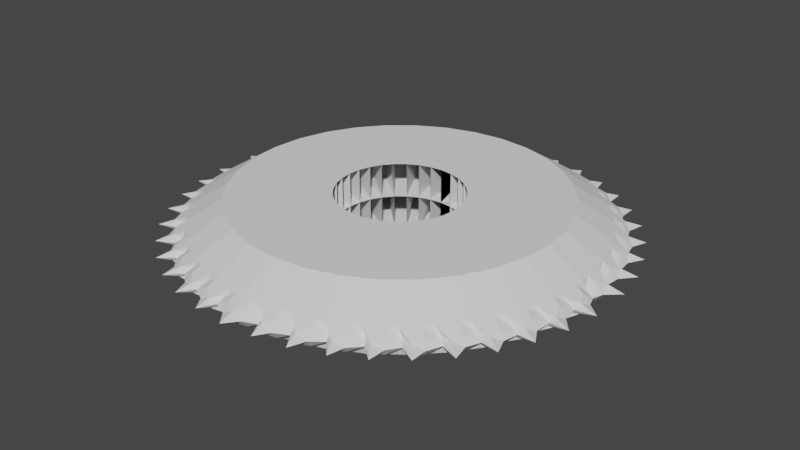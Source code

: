 # Source: CircularSaw.blend  (saved by Blender 2.91.10; exported with 4.5.12 LTS)
import bpy
from mathutils import Matrix  # noqa: F401  (used for matrix-valued properties, if any)

bpy.ops.wm.read_factory_settings(use_empty=True)
scene = bpy.context.scene
scene.name = 'Scene'

# ---- collections
col_collection = bpy.data.collections.new('Collection'); scene.collection.children.link(col_collection)

# ---- world
world_world = bpy.data.worlds.new('World'); scene.world = world_world
world_world.use_nodes = True; world_world.node_tree.nodes.clear()
_N = world_world.node_tree.nodes; _L = world_world.node_tree.links
n0 = _N.new('ShaderNodeOutputWorld'); n0.name = 'World Output'; n0.location = (300, 300)
n1 = _N.new('ShaderNodeBackground'); n1.name = 'Background'; n1.location = (10, 300)
n1.inputs[0].default_value = (0.05088, 0.05088, 0.05088, 1.0)
_L.new(n1.outputs[0], n0.inputs[0])
n0.is_active_output = True
world_world.color = (0.05088, 0.05088, 0.05088)
world_world.use_sun_shadow = False
world_world.sun_shadow_jitter_overblur = 0.0

# ---- meshes
me_cylinder = bpy.data.meshes.new('Cylinder')
me_cylinder.from_pydata([(0.1894, 0.9522, 0.003604), (0.0, 1.028, 0.001933), (0.3827, 0.8666, 0.001933), (0.5722, 0.8564, 0.002476), (0.6896, 0.6896, 0.00377), (0.8082, 0.5174, 0.001933), (0.9546, 0.3954, 0.002535), (0.9504, 0.1891, 0.00396), (0.9523, 0.0, 0.001933), (-1.3e-08, 0.966, 0.1352), (-3.733e-08, 0.9022, 0.3847), (-6.167e-08, 0.8385, 0.6343), (0.1636, 0.8224, 0.6343), (0.176, 0.8849, 0.3847), (0.1828, 0.9189, 0.2492), (0.3209, 0.7747, 0.6343), (0.3453, 0.8335, 0.3847), (0.3697, 0.8352, 0.1352), (0.4658, 0.6972, 0.6343), (0.5012, 0.7502, 0.3847), (0.5367, 0.8032, 0.1352), (0.5929, 0.5929, 0.6343), (0.638, 0.638, 0.3847), (0.6655, 0.6655, 0.2321), (0.6972, 0.4658, 0.6343), (0.7502, 0.5012, 0.3847), (0.7798, 0.4985, 0.1352), (0.7747, 0.3209, 0.6343), (0.8335, 0.3453, 0.3847), (0.8924, 0.3697, 0.1352), (0.8224, 0.1636, 0.6343), (0.8849, 0.176, 0.3847), (0.917, 0.1824, 0.2564), (0.8385, 0.0, 0.6343), (0.9022, 0.0, 0.3847), (0.9183, 0.0, 0.1352), (0.07268, 0.7379, 1.0), (0.1113, 0.9416, 0.001933), (0.08179, 0.8304, 0.6343), (0.08801, 0.8936, 0.3847), (0.108, 0.9079, 0.1352), (0.2988, 0.9849, 0.002556), (0.2422, 0.7985, 0.6343), (0.2606, 0.8592, 0.3847), (0.2791, 0.9199, 0.1352), (0.4578, 0.8565, 0.00376), (0.3934, 0.7359, 0.6343), (0.4233, 0.7919, 0.3847), (0.4418, 0.8266, 0.2299), (0.6123, 0.7237, 0.001933), (0.5294, 0.645, 0.6343), (0.5696, 0.6941, 0.3847), (0.5908, 0.6975, 0.1352), (0.7987, 0.6555, 0.002629), (0.645, 0.5294, 0.6343), (0.6941, 0.5696, 0.3847), (0.7431, 0.6098, 0.1352), (0.8625, 0.461, 0.004881), (0.7359, 0.3934, 0.6343), (0.7919, 0.4233, 0.3847), (0.8326, 0.445, 0.2029), (0.9227, 0.2539, 0.001933), (0.7985, 0.2422, 0.6343), (0.8592, 0.2606, 0.3847), (0.8902, 0.2441, 0.1352), (1.03, 0.1015, 0.002668), (0.8304, 0.08179, 0.6343), (0.8936, 0.08801, 0.3847), (0.9567, 0.09422, 0.1352), (0.8887, 0.5306, 0.002641), (0.7166, 0.4296, 0.6343), (0.771, 0.4623, 0.3847), (0.8255, 0.4949, 0.1352), (0.782, 0.5798, 0.006524), (0.6711, 0.4976, 0.6343), (0.7221, 0.5354, 0.3847), (0.7548, 0.5596, 0.2251), (0.8775, 0.3941, 0.001933), (0.7553, 0.3571, 0.6343), (0.8127, 0.3843, 0.3847), (0.8468, 0.3796, 0.1352), (0.9164, 0.328, 0.003027), (0.7866, 0.2816, 0.6343), (0.8464, 0.303, 0.3847), (0.8845, 0.3166, 0.2257), (1.005, 0.2536, 0.002664), (0.8105, 0.2029, 0.6343), (0.8721, 0.2183, 0.3847), (0.9337, 0.2338, 0.1352), (0.9421, 0.1177, 0.001933), (0.8264, 0.1227, 0.6343), (0.8892, 0.132, 0.3847), (0.9086, 0.1127, 0.1352), (0.7415, 0.03634, 1.0), (0.9687, 0.04748, 0.003713), (0.8345, 0.0409, 0.6343), (0.8979, 0.044, 0.3847), (0.9349, 0.04582, 0.2393), (0.03634, 0.7415, 1.0), (0.04746, 0.9684, 0.002644), (0.0409, 0.8345, 0.6343), (0.044, 0.8979, 0.3847), (0.0458, 0.9345, 0.2406), (0.149, 1.013, 0.002436), (0.1227, 0.8264, 0.6343), (0.132, 0.8892, 0.3847), (0.1413, 0.952, 0.1352), (0.2526, 0.9189, 0.001933), (0.2029, 0.8105, 0.6343), (0.2183, 0.8721, 0.3847), (0.2444, 0.886, 0.1352), (0.3265, 0.9121, 0.004778), (0.2816, 0.7866, 0.6343), (0.303, 0.8464, 0.3847), (0.315, 0.8801, 0.2439), (0.4417, 0.9304, 0.002548), (0.3571, 0.7553, 0.6343), (0.3843, 0.8127, 0.3847), (0.4114, 0.8701, 0.1352), (0.506, 0.8037, 0.001933), (0.4296, 0.7166, 0.6343), (0.4623, 0.771, 0.3847), (0.4885, 0.7746, 0.1352), (0.5758, 0.7765, 0.003063), (0.4976, 0.6711, 0.6343), (0.5354, 0.7221, 0.3847), (0.5556, 0.7493, 0.2519), (0.6899, 0.7634, 0.002529), (0.5611, 0.619, 0.6343), (0.6038, 0.666, 0.3847), (0.6464, 0.7131, 0.1352), (0.717, 0.6247, 0.001933), (0.619, 0.5611, 0.6343), (0.666, 0.6038, 0.3847), (0.6919, 0.6019, 0.1352), (0.1454, 0.7308, 1.0), (0.2851, 0.6884, 1.0), (0.4139, 0.6195, 1.0), (0.5268, 0.5268, 1.0), (0.6195, 0.4139, 1.0), (0.7308, 0.1454, 1.0), (0.3495, 0.6539, 1.0), (0.4704, 0.5732, 1.0), (0.5732, 0.4704, 1.0), (0.6539, 0.3495, 1.0), (0.7096, 0.2152, 1.0), (0.6367, 0.3817, 1.0), (0.5963, 0.4422, 1.0), (0.6711, 0.3173, 1.0), (0.7202, 0.1803, 1.0), (0.7343, 0.109, 1.0), (0.109, 0.7343, 1.0), (0.1803, 0.7202, 1.0), (0.2502, 0.699, 1.0), (0.3173, 0.6711, 1.0), (0.3817, 0.6367, 1.0), (0.4422, 0.5963, 1.0), (0.4986, 0.55, 1.0), (0.55, 0.4986, 1.0), (0.699, 0.2502, 1.0), (0.7379, 0.07268, 1.0), (0.6884, 0.2851, 1.0), (0.7451, 3.637e-08, 1.0), (0.0, 0.7451, 1.0), (0.2152, 0.7096, 1.0), (0.0, 0.2843, 0.0003164), (0.05546, 0.2788, 0.0003164), (0.05546, 0.2788, 1.002), (0.1088, 0.2626, 0.0003164), (0.1088, 0.2626, 1.002), (0.1579, 0.2364, 0.0003164), (0.201, 0.201, 0.0003164), (0.201, 0.201, 1.002), (0.2364, 0.1579, 0.0003164), (0.2364, 0.1579, 1.002), (0.2626, 0.1088, 0.0003164), (0.2626, 0.1088, 1.002), (0.2788, 0.05546, 0.0003164), (0.2788, 0.05546, 1.002), (0.2843, 2.146e-08, 1.002), (0.2843, 2.146e-08, 0.0003164), (0.0, 0.2843, 1.002), (0.7451, 3.637e-08, 1.0), (0.2788, 0.05546, 0.0003164), (0.2788, 0.05546, 1.002), (0.1579, 0.2364, 1.002), (0.7451, 3.813e-08, 1.0), (0.5519, 0.02636, 0.0003164), (0.7308, 0.1454, 1.0), (0.5465, 0.08182, 0.0003164), (0.0, 0.2843, 0.0003164), (0.05546, 0.2788, 0.0003164), (0.05546, 0.2788, 1.002), (0.1088, 0.2626, 0.0003164), (0.1088, 0.2626, 1.002), (0.1579, 0.2364, 0.0003164), (0.201, 0.201, 0.0003164), (0.201, 0.201, 1.002), (0.2364, 0.1579, 0.0003164), (0.2364, 0.1579, 1.002), (0.2626, 0.1088, 0.0003164), (0.2626, 0.1088, 1.002), (0.2788, 0.05546, 0.0003164), (0.2788, 0.05546, 1.002), (0.0, 0.2843, 1.002), (0.1579, 0.2364, 1.002), (0.6884, 0.2851, 1.0), (0.5194, 0.1867, 0.0003164), (0.5355, 0.1333, 0.0003164), (0.7308, 0.1454, 1.0), (0.6195, 0.4139, 1.0), (0.4496, 0.2719, 0.0003164), (0.4759, 0.2228, 0.0003164), (0.6884, 0.2851, 1.0), (0.5268, 0.5268, 1.0), (0.3744, 0.3433, 0.0003164), (0.4098, 0.3003, 0.0003164), (0.6195, 0.4139, 1.0), (0.3005, 0.41, 0.0003164), (0.3435, 0.3747, 0.0003164), (0.5268, 0.5268, 1.0), (0.4139, 0.6195, 1.0), (0.2851, 0.6884, 1.0), (0.2194, 0.4696, 0.0003164), (0.2686, 0.4433, 0.0003164), (0.4139, 0.6195, 1.0), (0.1454, 0.7308, 1.0), (0.1259, 0.5109, 0.0003164), (0.1792, 0.4947, 0.0003164), (0.2851, 0.6884, 1.0), (0.02447, 0.5327, 0.0003164), (0.07993, 0.5272, 0.0003164), (0.1454, 0.7308, 1.0), (-2.118e-09, 0.7451, 1.0)], [], [(106, 14, 0, 103), (114, 17, 2, 111), (122, 20, 3, 119), (130, 23, 4, 127), (76, 26, 5, 73), (80, 29, 6, 77), (88, 32, 7, 85), (97, 35, 8, 94), (93, 162, 33, 95), (95, 33, 34, 96), (96, 34, 35, 97), (149, 140, 30, 86), (86, 30, 31, 87), (87, 31, 32, 88), (148, 161, 27, 78), (78, 27, 28, 79), (79, 28, 29, 80), (147, 139, 24, 74), (74, 24, 25, 75), (75, 25, 26, 76), (157, 138, 21, 128), (128, 21, 22, 129), (129, 22, 23, 130), (155, 137, 18, 120), (120, 18, 19, 121), (121, 19, 20, 122), (153, 136, 15, 112), (112, 15, 16, 113), (113, 16, 17, 114), (151, 135, 12, 104), (104, 12, 13, 105), (105, 13, 14, 106), (101, 39, 40, 102), (100, 38, 39, 101), (98, 36, 38, 100), (102, 40, 37, 99), (109, 43, 44, 110), (108, 42, 43, 109), (152, 164, 42, 108), (110, 44, 41, 107), (117, 47, 48, 118), (116, 46, 47, 117), (154, 141, 46, 116), (118, 48, 45, 115), (125, 51, 52, 126), (124, 50, 51, 125), (156, 142, 50, 124), (126, 52, 49, 123), (133, 55, 56, 134), (132, 54, 55, 133), (158, 143, 54, 132), (134, 56, 53, 131), (71, 59, 60, 72), (70, 58, 59, 71), (146, 144, 58, 70), (72, 60, 57, 69), (83, 63, 64, 84), (82, 62, 63, 83), (159, 145, 62, 82), (84, 64, 61, 81), (91, 67, 68, 92), (90, 66, 67, 91), (150, 160, 66, 90), (92, 68, 65, 89), (26, 72, 69, 5), (139, 146, 70, 24), (24, 70, 71, 25), (25, 71, 72, 26), (55, 75, 76, 56), (54, 74, 75, 55), (143, 147, 74, 54), (56, 76, 73, 53), (59, 79, 80, 60), (58, 78, 79, 59), (144, 148, 78, 58), (60, 80, 77, 57), (29, 84, 81, 6), (161, 159, 82, 27), (27, 82, 83, 28), (28, 83, 84, 29), (63, 87, 88, 64), (62, 86, 87, 63), (145, 149, 86, 62), (64, 88, 85, 61), (32, 92, 89, 7), (140, 150, 90, 30), (30, 90, 91, 31), (31, 91, 92, 32), (67, 96, 97, 68), (66, 95, 96, 67), (160, 93, 95, 66), (68, 97, 94, 65), (9, 102, 99, 1), (163, 98, 100, 11), (11, 100, 101, 10), (10, 101, 102, 9), (39, 105, 106, 40), (38, 104, 105, 39), (36, 151, 104, 38), (40, 106, 103, 37), (14, 110, 107, 0), (135, 152, 108, 12), (12, 108, 109, 13), (13, 109, 110, 14), (43, 113, 114, 44), (42, 112, 113, 43), (164, 153, 112, 42), (44, 114, 111, 41), (17, 118, 115, 2), (136, 154, 116, 15), (15, 116, 117, 16), (16, 117, 118, 17), (47, 121, 122, 48), (46, 120, 121, 47), (141, 155, 120, 46), (48, 122, 119, 45), (20, 126, 123, 3), (137, 156, 124, 18), (18, 124, 125, 19), (19, 125, 126, 20), (51, 129, 130, 52), (50, 128, 129, 51), (142, 157, 128, 50), (52, 130, 127, 49), (23, 134, 131, 4), (138, 158, 132, 21), (21, 132, 133, 22), (22, 133, 134, 23), (185, 172, 197, 205), (171, 170, 195, 196), (170, 168, 193, 195), (174, 176, 201, 199), (169, 185, 205, 194), (175, 173, 198, 200), (165, 181, 204, 190), (177, 178, 184, 183), (183, 184, 188, 189), (189, 188, 186, 187), (184, 179, 186, 188), (179, 180, 187, 186), (180, 183, 189, 187), (190, 204, 233, 230), (192, 194, 229, 226), (205, 195, 224, 225), (195, 205, 221, 218), (197, 199, 217, 214), (199, 201, 213, 210), (203, 202, 208, 209), (177, 175, 200, 202), (166, 165, 190, 191), (176, 178, 203, 201), (173, 171, 196, 198), (178, 177, 202, 203), (172, 174, 199, 197), (168, 166, 191, 193), (181, 167, 192, 204), (167, 169, 194, 192), (207, 206, 209, 208), (202, 200, 207, 208), (201, 203, 209, 206), (200, 201, 206, 207), (211, 210, 213, 212), (198, 199, 210, 211), (201, 200, 212, 213), (200, 198, 211, 212), (215, 214, 217, 216), (196, 197, 214, 215), (199, 198, 216, 217), (198, 196, 215, 216), (218, 221, 220, 219), (197, 196, 219, 220), (205, 197, 220, 221), (196, 195, 218, 219), (223, 222, 225, 224), (195, 193, 223, 224), (194, 205, 225, 222), (193, 194, 222, 223), (227, 226, 229, 228), (191, 192, 226, 227), (194, 193, 228, 229), (193, 191, 227, 228), (230, 233, 232, 231), (192, 191, 231, 232), (204, 192, 232, 233), (191, 190, 230, 231)])
_uv = me_cylinder.uv_layers.new(name='UVMap')
_uv.uv.foreach_set('vector', [0.9764, 0.7838, 0.9687, 0.7838, 0.9688, 0.7505, 0.9766, 0.7505, 0.9453, 0.7838, 0.9375, 0.7838, 0.9375, 0.7505, 0.9453, 0.7505, 0.9141, 0.7838, 0.9062, 0.7838, 0.9062, 0.7505, 0.9141, 0.7505, 0.8828, 0.7838, 0.875, 0.7838, 0.875, 0.7505, 0.8828, 0.7505, 0.8516, 0.7838, 0.8438, 0.7838, 0.8438, 0.7505, 0.8516, 0.7505, 0.8203, 0.7838, 0.8125, 0.7838, 0.8125, 0.7505, 0.8203, 0.7505, 0.7891, 0.7838, 0.7812, 0.7838, 0.7812, 0.7505, 0.7891, 0.7505, 0.7578, 0.7838, 0.75, 0.7838, 0.75, 0.7505, 0.7578, 0.7505, 0.7598, 1.0, 0.754, 1.0, 0.7525, 0.9086, 0.7591, 0.9086, 0.7591, 0.9086, 0.7525, 0.9086, 0.7515, 0.8462, 0.7586, 0.8462, 0.7586, 0.8462, 0.7515, 0.8462, 0.75, 0.7838, 0.7578, 0.7838, 0.7911, 1.0, 0.7852, 1.0, 0.7838, 0.9086, 0.7903, 0.9086, 0.7903, 0.9086, 0.7838, 0.9086, 0.7828, 0.8462, 0.7898, 0.8462, 0.7898, 0.8462, 0.7828, 0.8462, 0.7812, 0.7838, 0.7891, 0.7838, 0.8223, 1.0, 0.8165, 1.0, 0.815, 0.9086, 0.8216, 0.9086, 0.8216, 0.9086, 0.815, 0.9086, 0.814, 0.8462, 0.8211, 0.8462, 0.8211, 0.8462, 0.814, 0.8462, 0.8125, 0.7838, 0.8203, 0.7838, 0.8536, 1.0, 0.8477, 1.0, 0.8463, 0.9086, 0.8528, 0.9086, 0.8528, 0.9086, 0.8463, 0.9086, 0.8453, 0.8462, 0.8523, 0.8462, 0.8523, 0.8462, 0.8453, 0.8462, 0.8438, 0.7838, 0.8516, 0.7838, 0.8848, 1.0, 0.879, 1.0, 0.8775, 0.9086, 0.8841, 0.9086, 0.8841, 0.9086, 0.8775, 0.9086, 0.8765, 0.8462, 0.8836, 0.8462, 0.8836, 0.8462, 0.8765, 0.8462, 0.875, 0.7838, 0.8828, 0.7838, 0.9161, 1.0, 0.9102, 1.0, 0.9088, 0.9086, 0.9153, 0.9086, 0.9153, 0.9086, 0.9088, 0.9086, 0.9078, 0.8462, 0.9148, 0.8462, 0.9148, 0.8462, 0.9078, 0.8462, 0.9062, 0.7838, 0.9141, 0.7838, 0.9473, 1.0, 0.9415, 1.0, 0.94, 0.9086, 0.9466, 0.9086, 0.9466, 0.9086, 0.94, 0.9086, 0.939, 0.8462, 0.9461, 0.8462, 0.9461, 0.8462, 0.939, 0.8462, 0.9375, 0.7838, 0.9453, 0.7838, 0.9786, 1.0, 0.9727, 1.0, 0.9713, 0.9086, 0.9778, 0.9086, 0.9778, 0.9086, 0.9713, 0.9086, 0.9703, 0.8462, 0.9773, 0.8462, 0.9773, 0.8462, 0.9703, 0.8462, 0.9687, 0.7838, 0.9764, 0.7838, 0.9914, 0.8462, 0.9844, 0.8462, 0.9841, 0.7838, 0.9918, 0.7838, 0.9909, 0.9086, 0.9844, 0.9086, 0.9844, 0.8462, 0.9914, 0.8462, 0.9902, 1.0, 0.9844, 1.0, 0.9844, 0.9086, 0.9909, 0.9086, 0.9918, 0.7838, 0.9841, 0.7838, 0.9844, 0.7505, 0.9922, 0.7505, 0.9602, 0.8462, 0.9531, 0.8462, 0.9531, 0.7838, 0.9609, 0.7838, 0.9597, 0.9086, 0.9531, 0.9086, 0.9531, 0.8462, 0.9602, 0.8462, 0.9589, 1.0, 0.9531, 1.0, 0.9531, 0.9086, 0.9597, 0.9086, 0.9609, 0.7838, 0.9531, 0.7838, 0.9531, 0.7505, 0.9609, 0.7505, 0.9289, 0.8462, 0.9219, 0.8462, 0.9219, 0.7838, 0.9297, 0.7838, 0.9284, 0.9086, 0.9219, 0.9086, 0.9219, 0.8462, 0.9289, 0.8462, 0.9277, 1.0, 0.9219, 1.0, 0.9219, 0.9086, 0.9284, 0.9086, 0.9297, 0.7838, 0.9219, 0.7838, 0.9219, 0.7505, 0.9297, 0.7505, 0.8977, 0.8462, 0.8906, 0.8462, 0.8906, 0.7838, 0.8984, 0.7838, 0.8972, 0.9086, 0.8906, 0.9086, 0.8906, 0.8462, 0.8977, 0.8462, 0.8964, 1.0, 0.8906, 1.0, 0.8906, 0.9086, 0.8972, 0.9086, 0.8984, 0.7838, 0.8906, 0.7838, 0.8906, 0.7505, 0.8984, 0.7505, 0.8664, 0.8462, 0.8594, 0.8462, 0.8594, 0.7838, 0.8672, 0.7838, 0.8659, 0.9086, 0.8594, 0.9086, 0.8594, 0.8462, 0.8664, 0.8462, 0.8652, 1.0, 0.8594, 1.0, 0.8594, 0.9086, 0.8659, 0.9086, 0.8672, 0.7838, 0.8594, 0.7838, 0.8594, 0.7505, 0.8672, 0.7505, 0.8352, 0.8462, 0.8281, 0.8462, 0.8281, 0.7838, 0.8359, 0.7838, 0.8347, 0.9086, 0.8281, 0.9086, 0.8281, 0.8462, 0.8352, 0.8462, 0.8339, 1.0, 0.8281, 1.0, 0.8281, 0.9086, 0.8347, 0.9086, 0.8359, 0.7838, 0.8281, 0.7838, 0.8281, 0.7505, 0.8359, 0.7505, 0.8039, 0.8462, 0.7969, 0.8462, 0.7969, 0.7838, 0.8047, 0.7838, 0.8034, 0.9086, 0.7969, 0.9086, 0.7969, 0.8462, 0.8039, 0.8462, 0.8027, 1.0, 0.7969, 1.0, 0.7969, 0.9086, 0.8034, 0.9086, 0.8047, 0.7838, 0.7969, 0.7838, 0.7969, 0.7505, 0.8047, 0.7505, 0.7727, 0.8462, 0.7656, 0.8462, 0.7656, 0.7838, 0.7734, 0.7838, 0.7722, 0.9086, 0.7656, 0.9086, 0.7656, 0.8462, 0.7727, 0.8462, 0.7714, 1.0, 0.7656, 1.0, 0.7656, 0.9086, 0.7722, 0.9086, 0.7734, 0.7838, 0.7656, 0.7838, 0.7656, 0.7505, 0.7734, 0.7505, 0.8438, 0.7838, 0.8359, 0.7838, 0.8359, 0.7505, 0.8438, 0.7505, 0.8398, 1.0, 0.8339, 1.0, 0.8347, 0.9086, 0.8412, 0.9086, 0.8412, 0.9086, 0.8347, 0.9086, 0.8352, 0.8462, 0.8422, 0.8462, 0.8422, 0.8462, 0.8352, 0.8462, 0.8359, 0.7838, 0.8438, 0.7838, 0.8594, 0.8462, 0.8523, 0.8462, 0.8516, 0.7838, 0.8594, 0.7838, 0.8594, 0.9086, 0.8528, 0.9086, 0.8523, 0.8462, 0.8594, 0.8462, 0.8594, 1.0, 0.8536, 1.0, 0.8528, 0.9086, 0.8594, 0.9086, 0.8594, 0.7838, 0.8516, 0.7838, 0.8516, 0.7505, 0.8594, 0.7505, 0.8281, 0.8462, 0.8211, 0.8462, 0.8203, 0.7838, 0.8281, 0.7838, 0.8281, 0.9086, 0.8216, 0.9086, 0.8211, 0.8462, 0.8281, 0.8462, 0.8281, 1.0, 0.8223, 1.0, 0.8216, 0.9086, 0.8281, 0.9086, 0.8281, 0.7838, 0.8203, 0.7838, 0.8203, 0.7505, 0.8281, 0.7505, 0.8125, 0.7838, 0.8047, 0.7838, 0.8047, 0.7505, 0.8125, 0.7505, 0.8085, 1.0, 0.8027, 1.0, 0.8034, 0.9086, 0.81, 0.9086, 0.81, 0.9086, 0.8034, 0.9086, 0.8039, 0.8462, 0.811, 0.8462, 0.811, 0.8462, 0.8039, 0.8462, 0.8047, 0.7838, 0.8125, 0.7838, 0.7969, 0.8462, 0.7898, 0.8462, 0.7891, 0.7838, 0.7969, 0.7838, 0.7969, 0.9086, 0.7903, 0.9086, 0.7898, 0.8462, 0.7969, 0.8462, 0.7969, 1.0, 0.7911, 1.0, 0.7903, 0.9086, 0.7969, 0.9086, 0.7969, 0.7838, 0.7891, 0.7838, 0.7891, 0.7505, 0.7969, 0.7505, 0.7812, 0.7838, 0.7734, 0.7838, 0.7734, 0.7505, 0.7812, 0.7505, 0.7773, 1.0, 0.7714, 1.0, 0.7722, 0.9086, 0.7787, 0.9086, 0.7787, 0.9086, 0.7722, 0.9086, 0.7727, 0.8462, 0.7797, 0.8462, 0.7797, 0.8462, 0.7727, 0.8462, 0.7734, 0.7838, 0.7812, 0.7838, 0.7656, 0.8462, 0.7586, 0.8462, 0.7578, 0.7838, 0.7656, 0.7838, 0.7656, 0.9086, 0.7591, 0.9086, 0.7586, 0.8462, 0.7656, 0.8462, 0.7656, 1.0, 0.7598, 1.0, 0.7591, 0.9086, 0.7656, 0.9086, 0.7656, 0.7838, 0.7578, 0.7838, 0.7578, 0.7505, 0.7656, 0.7505, 0.9995, 0.7838, 0.9918, 0.7838, 0.9922, 0.7505, 1.0, 0.7505, 0.996, 1.0, 0.9902, 1.0, 0.9909, 0.9086, 0.9975, 0.9086, 0.9975, 0.9086, 0.9909, 0.9086, 0.9914, 0.8462, 0.9985, 0.8462, 0.9985, 0.8462, 0.9914, 0.8462, 0.9918, 0.7838, 0.9995, 0.7838, 0.9844, 0.8462, 0.9773, 0.8462, 0.9764, 0.7838, 0.9841, 0.7838, 0.9844, 0.9086, 0.9778, 0.9086, 0.9773, 0.8462, 0.9844, 0.8462, 0.9844, 1.0, 0.9786, 1.0, 0.9778, 0.9086, 0.9844, 0.9086, 0.9841, 0.7838, 0.9764, 0.7838, 0.9766, 0.7505, 0.9844, 0.7505, 0.9687, 0.7838, 0.9609, 0.7838, 0.9609, 0.7505, 0.9688, 0.7505, 0.9648, 1.0, 0.9589, 1.0, 0.9597, 0.9086, 0.9662, 0.9086, 0.9662, 0.9086, 0.9597, 0.9086, 0.9602, 0.8462, 0.9672, 0.8462, 0.9672, 0.8462, 0.9602, 0.8462, 0.9609, 0.7838, 0.9687, 0.7838, 0.9531, 0.8462, 0.9461, 0.8462, 0.9453, 0.7838, 0.9531, 0.7838, 0.9531, 0.9086, 0.9466, 0.9086, 0.9461, 0.8462, 0.9531, 0.8462, 0.9531, 1.0, 0.9473, 1.0, 0.9466, 0.9086, 0.9531, 0.9086, 0.9531, 0.7838, 0.9453, 0.7838, 0.9453, 0.7505, 0.9531, 0.7505, 0.9375, 0.7838, 0.9297, 0.7838, 0.9297, 0.7505, 0.9375, 0.7505, 0.9335, 1.0, 0.9277, 1.0, 0.9284, 0.9086, 0.935, 0.9086, 0.935, 0.9086, 0.9284, 0.9086, 0.9289, 0.8462, 0.936, 0.8462, 0.936, 0.8462, 0.9289, 0.8462, 0.9297, 0.7838, 0.9375, 0.7838, 0.9219, 0.8462, 0.9148, 0.8462, 0.9141, 0.7838, 0.9219, 0.7838, 0.9219, 0.9086, 0.9153, 0.9086, 0.9148, 0.8462, 0.9219, 0.8462, 0.9219, 1.0, 0.9161, 1.0, 0.9153, 0.9086, 0.9219, 0.9086, 0.9219, 0.7838, 0.9141, 0.7838, 0.9141, 0.7505, 0.9219, 0.7505, 0.9062, 0.7838, 0.8984, 0.7838, 0.8984, 0.7505, 0.9062, 0.7505, 0.9023, 1.0, 0.8964, 1.0, 0.8972, 0.9086, 0.9037, 0.9086, 0.9037, 0.9086, 0.8972, 0.9086, 0.8977, 0.8462, 0.9047, 0.8462, 0.9047, 0.8462, 0.8977, 0.8462, 0.8984, 0.7838, 0.9062, 0.7838, 0.8906, 0.8462, 0.8836, 0.8462, 0.8828, 0.7838, 0.8906, 0.7838, 0.8906, 0.9086, 0.8841, 0.9086, 0.8836, 0.8462, 0.8906, 0.8462, 0.8906, 1.0, 0.8848, 1.0, 0.8841, 0.9086, 0.8906, 0.9086, 0.8906, 0.7838, 0.8828, 0.7838, 0.8828, 0.7505, 0.8906, 0.7505, 0.875, 0.7838, 0.8672, 0.7838, 0.8672, 0.7505, 0.875, 0.7505, 0.871, 1.0, 0.8652, 1.0, 0.8659, 0.9086, 0.8725, 0.9086, 0.8725, 0.9086, 0.8659, 0.9086, 0.8664, 0.8462, 0.8735, 0.8462, 0.8735, 0.8462, 0.8664, 0.8462, 0.8672, 0.7838, 0.875, 0.7838, 0.3833, 0.4496, 0.4197, 0.4197, 0.4197, 0.4197, 0.3833, 0.4496, 0.9197, 0.4197, 0.8833, 0.4496, 0.8833, 0.4496, 0.9197, 0.4197, 0.8833, 0.4496, 0.8418, 0.4717, 0.8418, 0.4717, 0.8833, 0.4496, 0.4496, 0.3833, 0.4717, 0.3418, 0.4717, 0.3418, 0.4496, 0.3833, 0.3418, 0.4717, 0.3833, 0.4496, 0.3833, 0.4496, 0.3418, 0.4717, 0.9717, 0.3418, 0.9496, 0.3833, 0.9496, 0.3833, 0.9717, 0.3418, 0.0, 0.5, 0.0, 1.0, 0.0, 1.0, 0.0, 0.5, 0.7812, 0.5, 0.7812, 1.0, 0.7812, 1.0, 0.7812, 0.5, 0.7812, 0.5, 0.7812, 1.0, 0.7812, 1.0, 0.7812, 0.5, 0.7812, 0.5, 0.7812, 1.0, 0.75, 1.0, 0.75, 0.5, 0.4854, 0.2968, 0.49, 0.25, 0.49, 0.25, 0.4854, 0.2968, 0.75, 1.0, 0.75, 0.5, 0.75, 0.5, 0.75, 1.0, 0.99, 0.25, 0.9854, 0.2968, 0.9854, 0.2968, 0.99, 0.25, 0.0, 0.5, 0.0, 1.0, 0.0, 1.0, 0.0, 0.5, 0.2968, 0.4854, 0.3418, 0.4717, 0.3418, 0.4717, 0.2968, 0.4854, 0.9062, 1.0, 0.9062, 0.5, 0.9062, 0.5, 0.9062, 1.0, 0.9062, 0.5, 0.9062, 1.0, 0.9062, 1.0, 0.9062, 0.5, 0.4197, 0.4197, 0.4496, 0.3833, 0.4496, 0.3833, 0.4197, 0.4197, 0.4496, 0.3833, 0.4717, 0.3418, 0.4717, 0.3418, 0.4496, 0.3833, 0.7812, 1.0, 0.7812, 0.5, 0.7812, 0.5, 0.7812, 1.0, 0.9854, 0.2968, 0.9717, 0.3418, 0.9717, 0.3418, 0.9854, 0.2968, 0.7968, 0.4854, 0.75, 0.49, 0.75, 0.49, 0.7968, 0.4854, 0.4717, 0.3418, 0.4854, 0.2968, 0.4854, 0.2968, 0.4717, 0.3418, 0.9496, 0.3833, 0.9197, 0.4197, 0.9197, 0.4197, 0.9496, 0.3833, 0.7812, 1.0, 0.7812, 0.5, 0.7812, 0.5, 0.7812, 1.0, 0.4197, 0.4197, 0.4496, 0.3833, 0.4496, 0.3833, 0.4197, 0.4197, 0.8418, 0.4717, 0.7968, 0.4854, 0.7968, 0.4854, 0.8418, 0.4717, 0.25, 0.49, 0.2968, 0.4854, 0.2968, 0.4854, 0.25, 0.49, 0.2968, 0.4854, 0.3418, 0.4717, 0.3418, 0.4717, 0.2968, 0.4854, 0.8125, 0.5, 0.8125, 1.0, 0.7812, 1.0, 0.7812, 0.5, 0.9854, 0.2968, 0.9717, 0.3418, 0.9717, 0.3418, 0.9854, 0.2968, 0.4717, 0.3418, 0.4854, 0.2968, 0.4854, 0.2968, 0.4717, 0.3418, 0.8125, 0.5, 0.8125, 1.0, 0.8125, 1.0, 0.8125, 0.5, 0.8438, 0.5, 0.8438, 1.0, 0.8125, 1.0, 0.8125, 0.5, 0.8438, 0.5, 0.8438, 1.0, 0.8438, 1.0, 0.8438, 0.5, 0.8125, 1.0, 0.8125, 0.5, 0.8125, 0.5, 0.8125, 1.0, 0.9717, 0.3418, 0.9496, 0.3833, 0.9496, 0.3833, 0.9717, 0.3418, 0.875, 0.5, 0.875, 1.0, 0.8438, 1.0, 0.8438, 0.5, 0.875, 0.5, 0.875, 1.0, 0.875, 1.0, 0.875, 0.5, 0.8438, 1.0, 0.8438, 0.5, 0.8438, 0.5, 0.8438, 1.0, 0.9496, 0.3833, 0.9197, 0.4197, 0.9197, 0.4197, 0.9496, 0.3833, 0.9062, 0.5, 0.9062, 1.0, 0.875, 1.0, 0.875, 0.5, 0.875, 1.0, 0.875, 0.5, 0.875, 0.5, 0.875, 1.0, 0.3833, 0.4496, 0.4197, 0.4197, 0.4197, 0.4197, 0.3833, 0.4496, 0.9197, 0.4197, 0.8833, 0.4496, 0.8833, 0.4496, 0.9197, 0.4197, 0.9375, 0.5, 0.9375, 1.0, 0.9062, 1.0, 0.9062, 0.5, 0.8833, 0.4496, 0.8418, 0.4717, 0.8418, 0.4717, 0.8833, 0.4496, 0.3418, 0.4717, 0.3833, 0.4496, 0.3833, 0.4496, 0.3418, 0.4717, 0.9375, 0.5, 0.9375, 1.0, 0.9375, 1.0, 0.9375, 0.5, 0.9688, 0.5, 0.9688, 1.0, 0.9375, 1.0, 0.9375, 0.5, 0.9688, 0.5, 0.9688, 1.0, 0.9688, 1.0, 0.9688, 0.5, 0.9375, 1.0, 0.9375, 0.5, 0.9375, 0.5, 0.9375, 1.0, 0.8418, 0.4717, 0.7968, 0.4854, 0.7968, 0.4854, 0.8418, 0.4717, 1.0, 0.5, 1.0, 1.0, 0.9688, 1.0, 0.9688, 0.5, 0.9688, 1.0, 0.9688, 0.5, 0.9688, 0.5, 0.9688, 1.0, 0.25, 0.49, 0.2968, 0.4854, 0.2968, 0.4854, 0.25, 0.49, 0.7968, 0.4854, 0.75, 0.49, 0.75, 0.49, 0.7968, 0.4854])
me_cylinder.use_remesh_fix_poles = True
me_cylinder.use_remesh_preserve_attributes = False
me_cylinder.use_mirror_y = True
me_cylinder.use_mirror_vertex_groups = False
me_cylinder.update()

# ---- objects
ob_cylinder = bpy.data.objects.new('Cylinder', me_cylinder)

# ---- transforms, parenting, visibility, modifiers, constraints
ob_cylinder.location = (0.0, 0.0, 0.0)
ob_cylinder.scale = (1.0, 1.0, 0.1586)
ob_cylinder.lineart.crease_threshold = 0.0
ob_cylinder.use_mesh_mirror_y = True
_m = ob_cylinder.modifiers.new('Mirror', 'MIRROR')
_m.use_axis = (True, True, True)
_m.use_clip = True

# ---- collection membership
col_collection.objects.link(ob_cylinder)

# ---- scene / render settings (as saved in the file)
scene.frame_start = 1; scene.frame_end = 250; scene.frame_set(1)
scene.render.engine = 'BLENDER_EEVEE_NEXT'
scene.cycles.use_denoising = False
scene.cycles.samples = 128
scene.cycles.sampling_pattern = 'TABULATED_SOBOL'
scene.cycles.use_adaptive_sampling = False
scene.cycles.use_light_tree = False
scene.view_settings.view_transform = 'Filmic'
bpy.context.view_layer.update()

# ---- added for rendering (the .blend has no active camera and no usable light): camera, sun
cam_auto = bpy.data.cameras.new('AutoCamera')
cam_auto.lens = 50.0
cam_auto.sensor_width = 36.0
cam_auto.clip_end = 1000.0
ob_auto_camera = bpy.data.objects.new('AutoCamera', cam_auto)
scene.collection.objects.link(ob_auto_camera)
ob_auto_camera.location = (2.70924, -3.25109, 2.16739)
ob_auto_camera.rotation_euler = (1.09748, -7.21219e-08, 0.694738)
scene.camera = ob_auto_camera
light_auto_sun = bpy.data.lights.new('AutoSun', 'SUN')
light_auto_sun.energy = 3.0
light_auto_sun.angle = 0.0523599
ob_auto_sun = bpy.data.objects.new('AutoSun', light_auto_sun)
scene.collection.objects.link(ob_auto_sun)
ob_auto_sun.rotation_euler = (0.872665, 0.174533, 0.523599)
bpy.context.view_layer.update()
